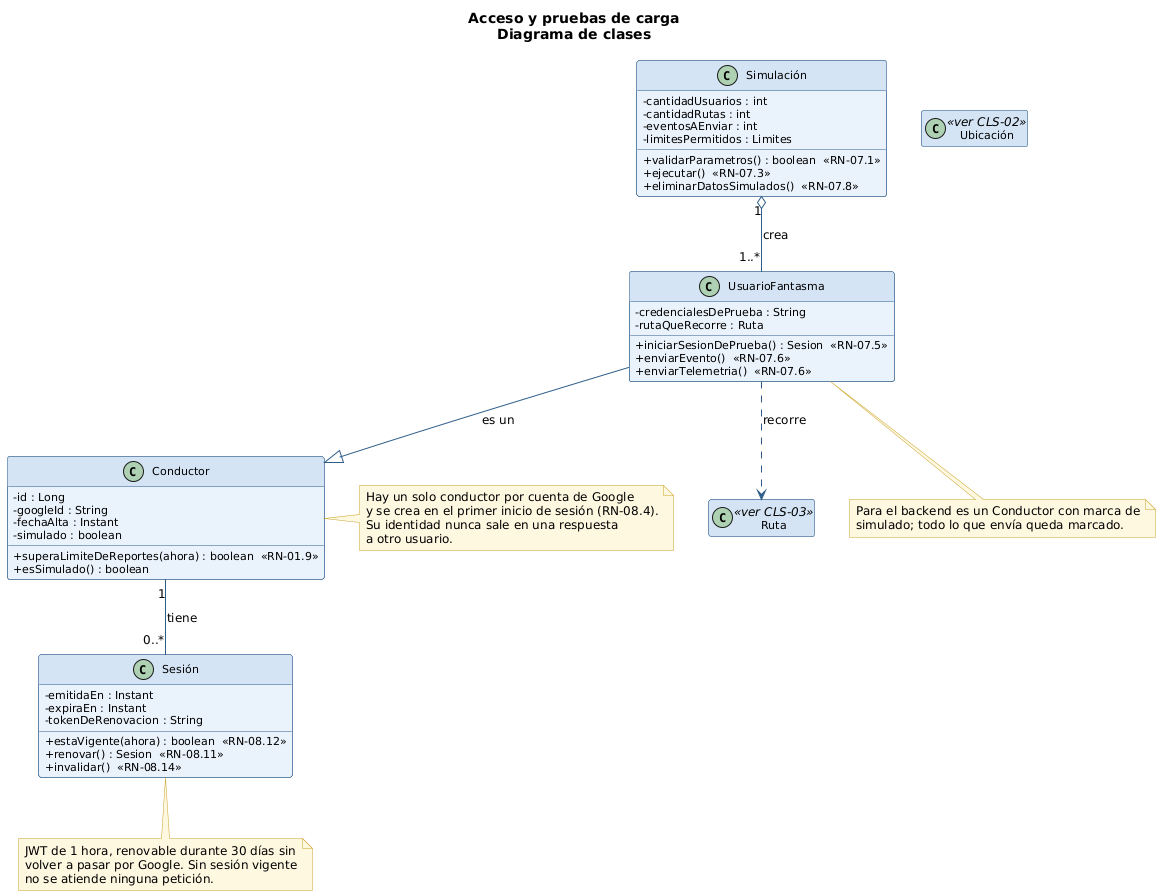

The diagram above was rendered by PlantUML. Its source (embedded in the PNG):
@startuml CLS-01_Acceso_PruebasDeCarga
' CLS-01: Diagrama de clases - Acceso y pruebas de carga
' Fuente: 03_modelo_dominio.md; reglas CU-08 (RN-08.x), CU-07 (RN-07.x) y RN-01.9

skinparam shadowing false
skinparam defaultFontName "DejaVu Sans"
skinparam defaultFontSize 12
skinparam classAttributeIconSize 0
skinparam ArrowColor #2F5D8A
skinparam class {
  BackgroundColor #EAF2FB
  BorderColor #2F5D8A
  HeaderBackgroundColor #D5E4F5
  AttributeFontSize 11
}
skinparam enum {
  BackgroundColor #FFF8E1
  BorderColor #C9A227
}
skinparam package {
  BorderColor #8AA6C4
  FontColor #1B365D
  BackgroundColor #FFFFFF
}
skinparam note {
  BackgroundColor #FFF8E1
  BorderColor #C9A227
}
skinparam legend {
  BackgroundColor #FFF8E1
  BorderColor #C9A227
  FontSize 11
}
hide empty members

title Acceso y pruebas de carga\nDiagrama de clases

class Conductor {
  -id : Long
  -googleId : String
  -fechaAlta : Instant
  -simulado : boolean
  +superaLimiteDeReportes(ahora) : boolean  <<RN-01.9>>
  +esSimulado() : boolean
}

class "Sesión" as Sesion {
  -emitidaEn : Instant
  -expiraEn : Instant
  -tokenDeRenovacion : String
  +estaVigente(ahora) : boolean  <<RN-08.12>>
  +renovar() : Sesion  <<RN-08.11>>
  +invalidar()  <<RN-08.14>>
}

class "Simulación" as Simulacion {
  -cantidadUsuarios : int
  -cantidadRutas : int
  -eventosAEnviar : int
  -limitesPermitidos : Limites
  +validarParametros() : boolean  <<RN-07.1>>
  +ejecutar()  <<RN-07.3>>
  +eliminarDatosSimulados()  <<RN-07.8>>
}

class UsuarioFantasma {
  -credencialesDePrueba : String
  -rutaQueRecorre : Ruta
  +iniciarSesionDePrueba() : Sesion  <<RN-07.5>>
  +enviarEvento()  <<RN-07.6>>
  +enviarTelemetria()  <<RN-07.6>>
}

class "Ubicación" as Ubicacion <<ver CLS-02>>
class Ruta <<ver CLS-03>>

Conductor "1" -- "0..*" Sesion : tiene
UsuarioFantasma --|> Conductor : es un
Simulacion "1" o-- "1..*" UsuarioFantasma : crea
UsuarioFantasma ..> Ruta : recorre

note right of Conductor
  Hay un solo conductor por cuenta de Google
  y se crea en el primer inicio de sesión (RN-08.4).
  Su identidad nunca sale en una respuesta
  a otro usuario.
end note

note bottom of Sesion
  JWT de 1 hora, renovable durante 30 días sin
  volver a pasar por Google. Sin sesión vigente
  no se atiende ninguna petición.
end note

note bottom of UsuarioFantasma
  Para el backend es un Conductor con marca de
  simulado; todo lo que envía queda marcado.
end note

@enduml